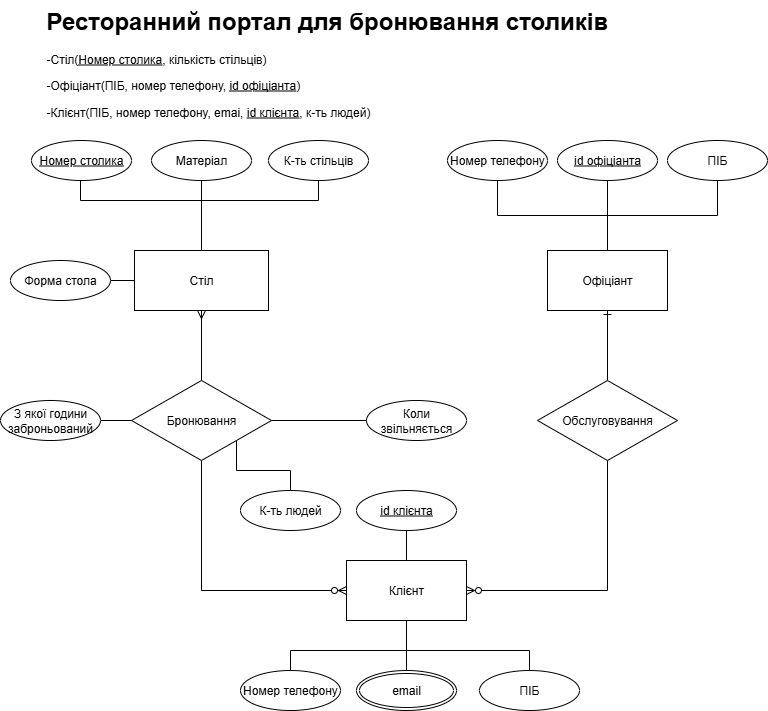

The diagram above was exported from draw.io. Its source (the exported page's mxGraphModel, read from the mxfile embedded in the PNG):
<mxGraphModel dx="1228" dy="604" grid="1" gridSize="10" guides="1" tooltips="1" connect="1" arrows="1" fold="1" page="1" pageScale="1" pageWidth="827" pageHeight="1169" math="0" shadow="0">
  <root>
    <mxCell id="0" />
    <mxCell id="1" parent="0" />
    <mxCell id="nGddw6vn-AeeqTlz25gt-1" value="&lt;h1 style=&quot;margin-top: 0px;&quot;&gt;Ресторанний портал для бронювання столиків&lt;/h1&gt;&lt;p&gt;-Стіл(&lt;u&gt;Номер столика&lt;/u&gt;, кількість стільців&lt;span style=&quot;background-color: transparent; color: light-dark(rgb(0, 0, 0), rgb(255, 255, 255));&quot;&gt;)&lt;/span&gt;&lt;/p&gt;&lt;p&gt;-Офіціант(ПІБ, номер телефону, &lt;u&gt;id офіціанта&lt;/u&gt;)&lt;/p&gt;&lt;p&gt;-Клієнт(ПІБ, номер телефону, emai, &lt;u&gt;id клієнта&lt;/u&gt;, к-ть людей)&lt;/p&gt;" style="text;html=1;whiteSpace=wrap;overflow=hidden;rounded=0;" vertex="1" parent="1">
      <mxGeometry x="54" y="20" width="720" height="120" as="geometry" />
    </mxCell>
    <mxCell id="nGddw6vn-AeeqTlz25gt-2" style="edgeStyle=orthogonalEdgeStyle;rounded=0;orthogonalLoop=1;jettySize=auto;html=1;entryX=0.5;entryY=1;entryDx=0;entryDy=0;endArrow=none;endFill=0;startArrow=ERzeroToMany;startFill=0;" edge="1" parent="1" source="nGddw6vn-AeeqTlz25gt-3" target="nGddw6vn-AeeqTlz25gt-5">
      <mxGeometry relative="1" as="geometry">
        <mxPoint x="270" y="610" as="targetPoint" />
      </mxGeometry>
    </mxCell>
    <mxCell id="nGddw6vn-AeeqTlz25gt-3" value="Клієнт" style="rounded=0;whiteSpace=wrap;html=1;" vertex="1" parent="1">
      <mxGeometry x="356" y="580" width="120" height="60" as="geometry" />
    </mxCell>
    <mxCell id="nGddw6vn-AeeqTlz25gt-4" style="edgeStyle=orthogonalEdgeStyle;rounded=0;orthogonalLoop=1;jettySize=auto;html=1;exitX=0.5;exitY=0;exitDx=0;exitDy=0;entryX=0.5;entryY=1;entryDx=0;entryDy=0;endArrow=ERmany;endFill=0;" edge="1" parent="1" source="nGddw6vn-AeeqTlz25gt-5" target="nGddw6vn-AeeqTlz25gt-6">
      <mxGeometry relative="1" as="geometry" />
    </mxCell>
    <mxCell id="nGddw6vn-AeeqTlz25gt-5" value="Бронювання" style="rhombus;whiteSpace=wrap;html=1;" vertex="1" parent="1">
      <mxGeometry x="141" y="400" width="140" height="80" as="geometry" />
    </mxCell>
    <mxCell id="nGddw6vn-AeeqTlz25gt-6" value="Стіл" style="rounded=0;whiteSpace=wrap;html=1;" vertex="1" parent="1">
      <mxGeometry x="144" y="270" width="134" height="60" as="geometry" />
    </mxCell>
    <mxCell id="nGddw6vn-AeeqTlz25gt-7" style="edgeStyle=orthogonalEdgeStyle;rounded=0;orthogonalLoop=1;jettySize=auto;html=1;entryX=1;entryY=0.5;entryDx=0;entryDy=0;endArrow=ERzeroToMany;endFill=0;exitX=0.5;exitY=1;exitDx=0;exitDy=0;" edge="1" parent="1" source="nGddw6vn-AeeqTlz25gt-9" target="nGddw6vn-AeeqTlz25gt-3">
      <mxGeometry relative="1" as="geometry">
        <mxPoint x="536" y="610" as="sourcePoint" />
      </mxGeometry>
    </mxCell>
    <mxCell id="nGddw6vn-AeeqTlz25gt-8" style="edgeStyle=orthogonalEdgeStyle;rounded=0;orthogonalLoop=1;jettySize=auto;html=1;entryX=0.5;entryY=1;entryDx=0;entryDy=0;endArrow=ERone;endFill=0;" edge="1" parent="1" source="nGddw6vn-AeeqTlz25gt-9" target="nGddw6vn-AeeqTlz25gt-10">
      <mxGeometry relative="1" as="geometry" />
    </mxCell>
    <mxCell id="nGddw6vn-AeeqTlz25gt-9" value="&lt;div&gt;Обслуговування&lt;/div&gt;" style="rhombus;whiteSpace=wrap;html=1;" vertex="1" parent="1">
      <mxGeometry x="547" y="400" width="140" height="80" as="geometry" />
    </mxCell>
    <mxCell id="nGddw6vn-AeeqTlz25gt-10" value="Офіціант" style="rounded=0;whiteSpace=wrap;html=1;" vertex="1" parent="1">
      <mxGeometry x="557" y="270" width="120" height="60" as="geometry" />
    </mxCell>
    <mxCell id="nGddw6vn-AeeqTlz25gt-11" style="edgeStyle=orthogonalEdgeStyle;rounded=0;orthogonalLoop=1;jettySize=auto;html=1;exitX=0.5;exitY=1;exitDx=0;exitDy=0;entryX=0.5;entryY=0;entryDx=0;entryDy=0;endArrow=none;endFill=0;" edge="1" parent="1" source="nGddw6vn-AeeqTlz25gt-12" target="nGddw6vn-AeeqTlz25gt-10">
      <mxGeometry relative="1" as="geometry" />
    </mxCell>
    <mxCell id="nGddw6vn-AeeqTlz25gt-12" value="ПІБ" style="ellipse;whiteSpace=wrap;html=1;align=center;" vertex="1" parent="1">
      <mxGeometry x="677" y="160" width="100" height="40" as="geometry" />
    </mxCell>
    <mxCell id="nGddw6vn-AeeqTlz25gt-13" style="edgeStyle=orthogonalEdgeStyle;rounded=0;orthogonalLoop=1;jettySize=auto;html=1;entryX=0.5;entryY=0;entryDx=0;entryDy=0;endArrow=none;endFill=0;" edge="1" parent="1" source="nGddw6vn-AeeqTlz25gt-14" target="nGddw6vn-AeeqTlz25gt-10">
      <mxGeometry relative="1" as="geometry" />
    </mxCell>
    <mxCell id="nGddw6vn-AeeqTlz25gt-14" value="Номер телефону" style="ellipse;whiteSpace=wrap;html=1;align=center;" vertex="1" parent="1">
      <mxGeometry x="457" y="160" width="100" height="40" as="geometry" />
    </mxCell>
    <mxCell id="nGddw6vn-AeeqTlz25gt-15" style="edgeStyle=orthogonalEdgeStyle;rounded=0;orthogonalLoop=1;jettySize=auto;html=1;entryX=0.5;entryY=0;entryDx=0;entryDy=0;endArrow=none;endFill=0;" edge="1" parent="1" source="nGddw6vn-AeeqTlz25gt-16" target="nGddw6vn-AeeqTlz25gt-6">
      <mxGeometry relative="1" as="geometry">
        <Array as="points">
          <mxPoint x="90" y="220" />
          <mxPoint x="211" y="220" />
        </Array>
      </mxGeometry>
    </mxCell>
    <mxCell id="nGddw6vn-AeeqTlz25gt-16" value="Номер столика" style="ellipse;whiteSpace=wrap;html=1;align=center;fontStyle=4" vertex="1" parent="1">
      <mxGeometry x="41" y="160" width="100" height="40" as="geometry" />
    </mxCell>
    <mxCell id="nGddw6vn-AeeqTlz25gt-17" style="edgeStyle=orthogonalEdgeStyle;rounded=0;orthogonalLoop=1;jettySize=auto;html=1;endArrow=none;endFill=0;" edge="1" parent="1" source="nGddw6vn-AeeqTlz25gt-18" target="nGddw6vn-AeeqTlz25gt-5">
      <mxGeometry relative="1" as="geometry" />
    </mxCell>
    <mxCell id="nGddw6vn-AeeqTlz25gt-18" value="З якої години заброньований" style="ellipse;whiteSpace=wrap;html=1;align=center;" vertex="1" parent="1">
      <mxGeometry x="10" y="420" width="100" height="40" as="geometry" />
    </mxCell>
    <mxCell id="nGddw6vn-AeeqTlz25gt-19" style="edgeStyle=orthogonalEdgeStyle;rounded=0;orthogonalLoop=1;jettySize=auto;html=1;entryX=1;entryY=0.5;entryDx=0;entryDy=0;endArrow=none;endFill=0;" edge="1" parent="1" source="nGddw6vn-AeeqTlz25gt-20" target="nGddw6vn-AeeqTlz25gt-5">
      <mxGeometry relative="1" as="geometry" />
    </mxCell>
    <mxCell id="nGddw6vn-AeeqTlz25gt-20" value="Коли звільняється" style="ellipse;whiteSpace=wrap;html=1;align=center;" vertex="1" parent="1">
      <mxGeometry x="376" y="420" width="100" height="40" as="geometry" />
    </mxCell>
    <mxCell id="nGddw6vn-AeeqTlz25gt-21" style="edgeStyle=orthogonalEdgeStyle;rounded=0;orthogonalLoop=1;jettySize=auto;html=1;entryX=0.5;entryY=1;entryDx=0;entryDy=0;endArrow=none;endFill=0;" edge="1" parent="1" source="nGddw6vn-AeeqTlz25gt-22" target="nGddw6vn-AeeqTlz25gt-3">
      <mxGeometry relative="1" as="geometry">
        <Array as="points">
          <mxPoint x="539" y="670" />
          <mxPoint x="416" y="670" />
        </Array>
      </mxGeometry>
    </mxCell>
    <mxCell id="nGddw6vn-AeeqTlz25gt-22" value="ПІБ" style="ellipse;whiteSpace=wrap;html=1;align=center;" vertex="1" parent="1">
      <mxGeometry x="489" y="690" width="100" height="40" as="geometry" />
    </mxCell>
    <mxCell id="nGddw6vn-AeeqTlz25gt-23" style="edgeStyle=orthogonalEdgeStyle;rounded=0;orthogonalLoop=1;jettySize=auto;html=1;endArrow=none;endFill=0;" edge="1" parent="1" source="nGddw6vn-AeeqTlz25gt-24" target="nGddw6vn-AeeqTlz25gt-3">
      <mxGeometry relative="1" as="geometry">
        <Array as="points">
          <mxPoint x="300" y="670" />
          <mxPoint x="416" y="670" />
        </Array>
      </mxGeometry>
    </mxCell>
    <mxCell id="nGddw6vn-AeeqTlz25gt-24" value="Номер телефону" style="ellipse;whiteSpace=wrap;html=1;align=center;" vertex="1" parent="1">
      <mxGeometry x="250" y="690" width="100" height="40" as="geometry" />
    </mxCell>
    <mxCell id="nGddw6vn-AeeqTlz25gt-25" style="edgeStyle=orthogonalEdgeStyle;rounded=0;orthogonalLoop=1;jettySize=auto;html=1;entryX=0.5;entryY=1;entryDx=0;entryDy=0;endArrow=none;endFill=0;" edge="1" parent="1" target="nGddw6vn-AeeqTlz25gt-3">
      <mxGeometry relative="1" as="geometry">
        <mxPoint x="416" y="690" as="sourcePoint" />
      </mxGeometry>
    </mxCell>
    <mxCell id="nGddw6vn-AeeqTlz25gt-27" style="edgeStyle=orthogonalEdgeStyle;rounded=0;orthogonalLoop=1;jettySize=auto;html=1;entryX=0.5;entryY=0;entryDx=0;entryDy=0;endArrow=none;endFill=0;" edge="1" parent="1" source="nGddw6vn-AeeqTlz25gt-28" target="nGddw6vn-AeeqTlz25gt-6">
      <mxGeometry relative="1" as="geometry">
        <Array as="points">
          <mxPoint x="328" y="220" />
          <mxPoint x="211" y="220" />
        </Array>
      </mxGeometry>
    </mxCell>
    <mxCell id="nGddw6vn-AeeqTlz25gt-28" value="К-ть стільців" style="ellipse;whiteSpace=wrap;html=1;align=center;" vertex="1" parent="1">
      <mxGeometry x="278" y="160" width="100" height="40" as="geometry" />
    </mxCell>
    <mxCell id="nGddw6vn-AeeqTlz25gt-29" style="edgeStyle=orthogonalEdgeStyle;rounded=0;orthogonalLoop=1;jettySize=auto;html=1;entryX=0.5;entryY=0;entryDx=0;entryDy=0;endArrow=none;endFill=0;" edge="1" parent="1" source="nGddw6vn-AeeqTlz25gt-30" target="nGddw6vn-AeeqTlz25gt-10">
      <mxGeometry relative="1" as="geometry" />
    </mxCell>
    <mxCell id="nGddw6vn-AeeqTlz25gt-30" value="&lt;u&gt;id офіціанта&lt;/u&gt;" style="ellipse;whiteSpace=wrap;html=1;align=center;" vertex="1" parent="1">
      <mxGeometry x="567" y="160" width="100" height="40" as="geometry" />
    </mxCell>
    <mxCell id="nGddw6vn-AeeqTlz25gt-31" style="edgeStyle=orthogonalEdgeStyle;rounded=0;orthogonalLoop=1;jettySize=auto;html=1;entryX=1;entryY=1;entryDx=0;entryDy=0;endArrow=none;endFill=0;" edge="1" parent="1" source="nGddw6vn-AeeqTlz25gt-32" target="nGddw6vn-AeeqTlz25gt-5">
      <mxGeometry relative="1" as="geometry" />
    </mxCell>
    <mxCell id="nGddw6vn-AeeqTlz25gt-32" value="К-ть людей" style="ellipse;whiteSpace=wrap;html=1;align=center;" vertex="1" parent="1">
      <mxGeometry x="250" y="510" width="100" height="40" as="geometry" />
    </mxCell>
    <mxCell id="nGddw6vn-AeeqTlz25gt-33" style="edgeStyle=orthogonalEdgeStyle;rounded=0;orthogonalLoop=1;jettySize=auto;html=1;entryX=0.5;entryY=0;entryDx=0;entryDy=0;endArrow=none;endFill=0;" edge="1" parent="1" source="nGddw6vn-AeeqTlz25gt-34" target="nGddw6vn-AeeqTlz25gt-3">
      <mxGeometry relative="1" as="geometry" />
    </mxCell>
    <mxCell id="nGddw6vn-AeeqTlz25gt-34" value="&lt;u&gt;id клієнта&lt;/u&gt;" style="ellipse;whiteSpace=wrap;html=1;align=center;" vertex="1" parent="1">
      <mxGeometry x="366" y="510" width="100" height="40" as="geometry" />
    </mxCell>
    <mxCell id="nGddw6vn-AeeqTlz25gt-37" style="edgeStyle=orthogonalEdgeStyle;rounded=0;orthogonalLoop=1;jettySize=auto;html=1;entryX=0.5;entryY=0;entryDx=0;entryDy=0;endArrow=none;endFill=0;" edge="1" parent="1" source="nGddw6vn-AeeqTlz25gt-38" target="nGddw6vn-AeeqTlz25gt-6">
      <mxGeometry relative="1" as="geometry" />
    </mxCell>
    <mxCell id="nGddw6vn-AeeqTlz25gt-38" value="Матеріал" style="ellipse;whiteSpace=wrap;html=1;align=center;" vertex="1" parent="1">
      <mxGeometry x="161" y="160" width="100" height="40" as="geometry" />
    </mxCell>
    <mxCell id="nGddw6vn-AeeqTlz25gt-39" style="edgeStyle=orthogonalEdgeStyle;rounded=0;orthogonalLoop=1;jettySize=auto;html=1;entryX=0;entryY=0.5;entryDx=0;entryDy=0;endArrow=none;endFill=0;" edge="1" parent="1" source="nGddw6vn-AeeqTlz25gt-40" target="nGddw6vn-AeeqTlz25gt-6">
      <mxGeometry relative="1" as="geometry" />
    </mxCell>
    <mxCell id="nGddw6vn-AeeqTlz25gt-40" value="Форма стола" style="ellipse;whiteSpace=wrap;html=1;align=center;" vertex="1" parent="1">
      <mxGeometry x="20" y="280" width="100" height="40" as="geometry" />
    </mxCell>
    <mxCell id="nGddw6vn-AeeqTlz25gt-42" value="email" style="ellipse;shape=doubleEllipse;margin=3;whiteSpace=wrap;html=1;align=center;" vertex="1" parent="1">
      <mxGeometry x="366" y="690" width="100" height="40" as="geometry" />
    </mxCell>
  </root>
</mxGraphModel>